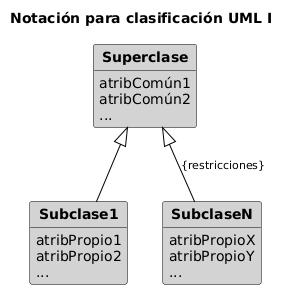

The diagram above was rendered by PlantUML. Its source (embedded in the PNG):
@startuml dc-notacion-clasificacion-uml-I
title Notación para clasificación UML I
!include ../estilos/draft.iuml

!include Superclase.iuml
!include Subclase1.iuml
!include SubclaseN.iuml

Superclase <|-- Subclase1 
Superclase <|-- SubclaseN : {restricciones}
@enduml